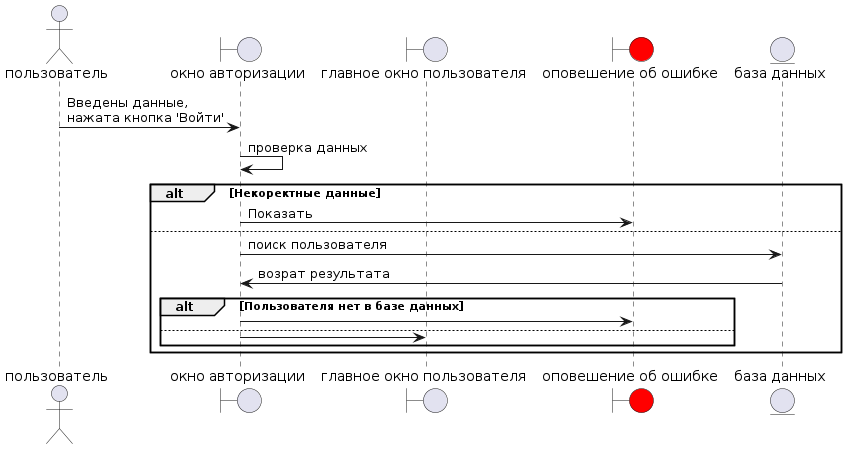

The diagram above was rendered by PlantUML. Its source (embedded in the PNG):
@startuml
actor "пользователь" as User

boundary "окно авторизации" as login_window
boundary "главное окно пользователя" as Main_window
boundary "оповешение об ошибке" as error_window #red

entity "база данных" as database

User -> login_window: Введены данные,\nнажата кнопка 'Войти'
login_window -> login_window: проверка данных

alt Некоректные данные
 login_window -> error_window : Показать
else
 login_window -> database: поиск пользователя
 database -> login_window: возрат результата
 alt Пользователя нет в базе данных
  login_window -> error_window 
 else
  login_window -> Main_window
 end
end
@enduml